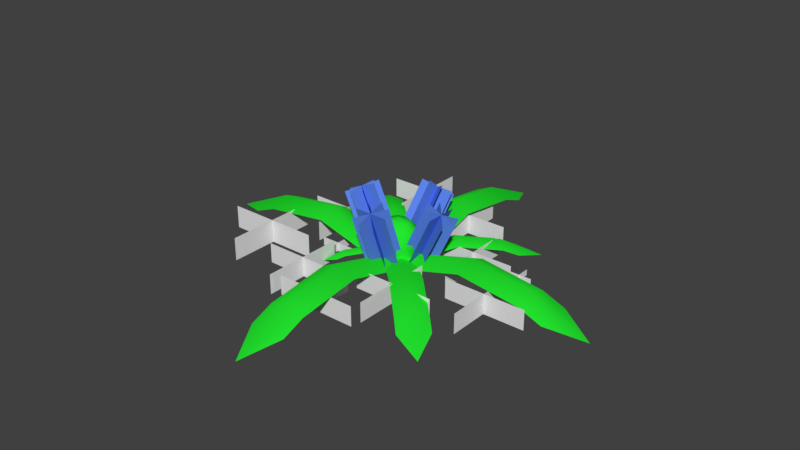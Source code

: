 # Source: Hierba_de_monta_a.blend  (saved by Blender 2.79.0; exported with 4.5.12 LTS)
import bpy
from mathutils import Matrix  # noqa: F401  (used for matrix-valued properties, if any)

bpy.ops.wm.read_factory_settings(use_empty=True)
scene = bpy.context.scene
scene.name = 'Scene'

# ---- collections
col_collection_1 = bpy.data.collections.new('Collection 1'); scene.collection.children.link(col_collection_1)

# ---- materials (node trees are filled in below, after node groups)
mat_plantaextra = bpy.data.materials.new('PlantaExtra')
mat_plantaextra.alpha_threshold = 0.0
mat_plantaextra.use_transparent_shadow = False
mat_plantaextra.diffuse_color = (0.1111, 0.2395, 0.8, 1.0)
mat_plantaextra.roughness = 0.5
mat_hierba = bpy.data.materials.new('Hierba')
mat_hierba.alpha_threshold = 0.0
mat_hierba.use_transparent_shadow = False
mat_hierba.roughness = 0.5
mat_hierba.specular_intensity = 0.0
mat_planta = bpy.data.materials.new('pLANTA')
mat_planta.alpha_threshold = 0.0
mat_planta.use_transparent_shadow = False
mat_planta.diffuse_color = (0.01713, 0.8, 0.028, 1.0)
mat_planta.roughness = 0.5

# ---- material node trees

# ---- world
world_world = bpy.data.worlds.new('World'); scene.world = world_world
world_world.color = (0.05088, 0.05088, 0.05088)
world_world.use_sun_shadow = False
world_world.sun_shadow_jitter_overblur = 0.0
world_world.cycles.sampling_method = 'MANUAL'

# ---- meshes
me_plane_027 = bpy.data.meshes.new('Plane.027')
me_plane_027.from_pydata([(-1.0, -1.0, 0.0), (1.0, -1.0, 0.0), (-1.0, 1.0, 0.0), (1.0, 1.0, 0.0), (0.7071, -1.0, -0.04213), (-0.7071, -1.0, 0.04213), (0.7071, 1.0, -0.04213), (-0.7071, 1.0, 0.04213), (0.7071, -1.0, 0.04213), (-0.7071, -1.0, -0.04213), (0.7071, 1.0, 0.04213), (-0.7071, 1.0, -0.04213), (-4.204e-08, -1.0, 0.05959), (-1.295e-07, -1.0, -0.05959), (1.295e-07, 1.0, 0.05959), (4.204e-08, 1.0, -0.05959), (0.2957, -1.263, 0.04685), (2.102, -1.644, 0.01304), (1.744, 0.09264, 0.167), (3.55, -0.2888, 0.1332), (1.838, -1.311, -0.01361), (0.5603, -1.596, 0.07351), (3.286, 0.04415, 0.1065), (2.008, -0.2403, 0.1936), (1.838, -1.865, 0.0496), (0.5603, -1.041, 0.01029), (3.286, -0.51, 0.1697), (2.008, 0.3139, 0.1304), (1.199, -1.845, 0.07465), (1.199, -1.062, -0.01475), (2.647, -0.4899, 0.1948), (2.647, 0.2938, 0.1054), (-2.435, -1.633, 0.01402), (-0.6198, -1.259, 0.04714), (-3.853, -0.2716, 0.1347), (-2.038, 0.102, 0.1678), (-0.8856, -1.037, 0.01068), (-2.169, -1.855, 0.05048), (-2.304, 0.3244, 0.1313), (-3.587, -0.494, 0.1711), (-0.8856, -1.591, 0.0739), (-2.169, -1.301, -0.01274), (-2.304, -0.2298, 0.1946), (-3.587, 0.06016, 0.1079), (-1.527, -1.838, 0.07528), (-1.527, -1.054, -0.01412), (-2.946, -0.4766, 0.1959), (-2.946, 0.307, 0.1065), (-0.9961, -2.012, 0.103), (1.004, -2.012, 0.103), (-0.9961, -1.032, 0.2783), (1.004, -1.032, 0.2783), (0.711, -1.646, 0.08236), (-0.7032, -2.377, 0.1236), (0.711, -0.667, 0.2577), (-0.7032, -1.398, 0.299), (0.711, -2.377, 0.1236), (-0.7032, -1.646, 0.08236), (0.711, -1.398, 0.299), (-0.7032, -0.667, 0.2577), (0.003896, -2.528, 0.1322), (0.003896, -1.495, 0.07381), (0.003896, -1.549, 0.3075), (0.003896, -0.5157, 0.2492)], [], [(0, 1, 3, 2), (4, 5, 7, 6), (8, 9, 11, 10), (12, 13, 15, 14), (16, 17, 19, 18), (20, 21, 23, 22), (24, 25, 27, 26), (28, 29, 31, 30), (32, 33, 35, 34), (36, 37, 39, 38), (40, 41, 43, 42), (44, 45, 47, 46), (48, 49, 51, 50), (52, 53, 55, 54), (56, 57, 59, 58), (60, 61, 63, 62)])
_uv = me_plane_027.uv_layers.new(name='UVMap')
_uv.uv.foreach_set('vector', [0.0, 0.0, 1.0, 0.0, 1.0, 1.0, 0.0, 1.0, 0.0, 0.0, 1.0, 0.0, 1.0, 1.0, 0.0, 1.0, 0.0, 0.0, 1.0, 0.0, 1.0, 1.0, 0.0, 1.0, 0.0, 0.0, 1.0, 0.0, 1.0, 1.0, 0.0, 1.0, 0.0, 0.0, 1.0, 0.0, 1.0, 1.0, 0.0, 1.0, 0.0, 0.0, 1.0, 0.0, 1.0, 1.0, 0.0, 1.0, 0.0, 0.0, 1.0, 0.0, 1.0, 1.0, 0.0, 1.0, 0.0, 0.0, 1.0, 0.0, 1.0, 1.0, 0.0, 1.0, 0.0, 0.0, 1.0, 0.0, 1.0, 1.0, 0.0, 1.0, 0.0, 0.0, 1.0, 0.0, 1.0, 1.0, 0.0, 1.0, 0.0, 0.0, 1.0, 0.0, 1.0, 1.0, 0.0, 1.0, 0.0, 0.0, 1.0, 0.0, 1.0, 1.0, 0.0, 1.0, 0.0, 0.0, 1.0, 0.0, 1.0, 1.0, 0.0, 1.0, 0.0, 0.0, 1.0, 0.0, 1.0, 1.0, 0.0, 1.0, 0.0, 0.0, 1.0, 0.0, 1.0, 1.0, 0.0, 1.0, 0.0, 0.0, 1.0, 0.0, 1.0, 1.0, 0.0, 1.0])
me_plane_027.materials.append(mat_plantaextra)
me_plane_027.use_remesh_preserve_volume = False
me_plane_027.use_remesh_preserve_attributes = False
me_plane_027.use_mirror_vertex_groups = False
me_plane_027.update()
me_plane_017 = bpy.data.meshes.new('Plane.017')
me_plane_017.from_pydata([(-1.0, -1.0, 0.0), (1.0, -1.0, 0.0), (-1.0, 1.0, 0.0), (1.0, 1.0, 0.0), (3.315e-08, -1.0, 1.0), (-5.427e-08, -1.0, -1.0), (5.427e-08, 1.0, 1.0), (-3.315e-08, 1.0, -1.0), (4.322, -1.006, -0.4149), (4.935, -1.006, -0.4149), (4.322, -0.3921, -0.4149), (4.935, -0.3921, -0.4149), (4.628, -1.006, -0.1081), (4.628, -1.006, -0.7218), (4.628, -0.3921, -0.1081), (4.628, -0.3921, -0.7218), (2.332, -1.006, -0.4632), (2.946, -1.006, -0.4632), (2.332, -0.3921, -0.4632), (2.946, -0.3921, -0.4632), (2.639, -1.006, -0.1564), (2.639, -1.006, -0.7701), (2.639, -0.3921, -0.1564), (2.639, -0.3921, -0.7701), (0.7217, -0.847, -0.322), (1.335, -0.847, -0.322), (0.7217, -0.2333, -0.322), (1.335, -0.2333, -0.322), (1.029, -0.847, -0.0151), (1.029, -0.847, -0.6288), (1.029, -0.2333, -0.0151), (1.029, -0.2333, -0.6288), (0.2443, -0.9816, 1.106), (1.127, -0.9816, 1.106), (0.2443, -0.09866, 1.106), (1.127, -0.09866, 1.106), (0.6858, -0.9816, 1.547), (0.6858, -0.9816, 0.6645), (0.6858, -0.09866, 1.547), (0.6858, -0.09866, 0.6645), (-2.002, -1.167, 1.685), (0.3323, -1.167, 1.685), (-2.002, 1.167, 1.685), (0.3323, 1.167, 1.685), (-0.835, -1.167, 2.852), (-0.835, -1.167, 0.5174), (-0.835, 1.167, 2.852), (-0.835, 1.167, 0.5174), (-0.1615, -1.0, -1.985), (1.839, -1.0, -1.985), (-0.1615, 1.0, -1.985), (1.839, 1.0, -1.985), (0.8385, -1.0, -0.9851), (0.8385, -1.0, -2.985), (0.8385, 1.0, -0.9851), (0.8385, 1.0, -2.985), (1.438, -1.0, -1.506), (3.438, -1.0, -1.506), (1.438, 1.0, -1.506), (3.438, 1.0, -1.506), (2.438, -1.0, -0.5064), (2.438, -1.0, -2.506), (2.438, 1.0, -0.5064), (2.438, 1.0, -2.506), (2.608, -1.0, -0.1087), (4.608, -1.0, -0.1087), (2.608, 1.0, -0.1087), (4.608, 1.0, -0.1087), (3.608, -1.0, 0.8913), (3.608, -1.0, -1.109), (3.608, 1.0, 0.8913), (3.608, 1.0, -1.109), (3.848, -1.0, 1.204), (5.848, -1.0, 1.204), (3.848, 1.0, 1.204), (5.848, 1.0, 1.204), (4.848, -1.0, 2.204), (4.848, -1.0, 0.2041), (4.848, 1.0, 2.204), (4.848, 1.0, 0.2041), (2.125, -1.0, 2.08), (4.125, -1.0, 2.08), (2.125, 1.0, 2.08), (4.125, 1.0, 2.08), (3.125, -1.0, 3.08), (3.125, -1.0, 1.08), (3.125, 1.0, 3.08), (3.125, 1.0, 1.08), (-0.103, -1.0, 2.448), (1.897, -1.0, 2.448), (-0.103, 1.0, 2.448), (1.897, 1.0, 2.448), (0.897, -1.0, 3.448), (0.897, -1.0, 1.448), (0.897, 1.0, 3.448), (0.897, 1.0, 1.448), (1.07, -1.031, 3.305), (3.07, -1.031, 3.305), (1.07, 0.9687, 3.305), (3.07, 0.9687, 3.305), (2.07, -1.031, 4.305), (2.07, -1.031, 2.305), (2.07, 0.9687, 4.305), (2.07, 0.9687, 2.305)], [], [(0, 1, 3, 2), (4, 5, 7, 6), (8, 9, 11, 10), (12, 13, 15, 14), (16, 17, 19, 18), (20, 21, 23, 22), (24, 25, 27, 26), (28, 29, 31, 30), (32, 33, 35, 34), (36, 37, 39, 38), (40, 41, 43, 42), (44, 45, 47, 46), (48, 49, 51, 50), (52, 53, 55, 54), (56, 57, 59, 58), (60, 61, 63, 62), (64, 65, 67, 66), (68, 69, 71, 70), (72, 73, 75, 74), (76, 77, 79, 78), (80, 81, 83, 82), (84, 85, 87, 86), (88, 89, 91, 90), (92, 93, 95, 94), (96, 97, 99, 98), (100, 101, 103, 102)])
_uv = me_plane_017.uv_layers.new(name='UVMap')
_uv.uv.foreach_set('vector', [0.07139, 9.998e-05, 0.954, 9.998e-05, 0.954, 0.8515, 0.07139, 0.8515, 0.07139, 9.998e-05, 0.954, 9.998e-05, 0.954, 0.8515, 0.07139, 0.8515, 0.07139, 9.998e-05, 0.954, 9.998e-05, 0.954, 0.8515, 0.07139, 0.8515, 0.07139, 9.998e-05, 0.954, 9.998e-05, 0.954, 0.8515, 0.07139, 0.8515, 0.07139, 9.998e-05, 0.954, 9.998e-05, 0.954, 0.8515, 0.07139, 0.8515, 0.07139, 9.998e-05, 0.954, 9.998e-05, 0.954, 0.8515, 0.07139, 0.8515, 0.07139, 9.998e-05, 0.954, 9.998e-05, 0.954, 0.8515, 0.07139, 0.8515, 0.07139, 9.998e-05, 0.954, 9.998e-05, 0.954, 0.8515, 0.07139, 0.8515, 0.07139, 9.998e-05, 0.954, 9.998e-05, 0.954, 0.8515, 0.07139, 0.8515, 0.07139, 9.998e-05, 0.954, 9.998e-05, 0.954, 0.8515, 0.07139, 0.8515, 0.07139, 9.998e-05, 0.954, 9.998e-05, 0.954, 0.8515, 0.07139, 0.8515, 0.07139, 9.998e-05, 0.954, 9.998e-05, 0.954, 0.8515, 0.07139, 0.8515, 0.07139, 9.998e-05, 0.954, 9.998e-05, 0.954, 0.8515, 0.07139, 0.8515, 0.07139, 9.998e-05, 0.954, 9.998e-05, 0.954, 0.8515, 0.07139, 0.8515, 0.07139, 9.998e-05, 0.954, 9.998e-05, 0.954, 0.8515, 0.07139, 0.8515, 0.07139, 9.998e-05, 0.954, 9.998e-05, 0.954, 0.8515, 0.07139, 0.8515, 0.07139, 9.998e-05, 0.954, 9.998e-05, 0.954, 0.8515, 0.07139, 0.8515, 0.07139, 9.998e-05, 0.954, 9.998e-05, 0.954, 0.8515, 0.07139, 0.8515, 0.07139, 9.998e-05, 0.954, 9.998e-05, 0.954, 0.8515, 0.07139, 0.8515, 0.07139, 9.998e-05, 0.954, 9.998e-05, 0.954, 0.8515, 0.07139, 0.8515, 0.07139, 9.998e-05, 0.954, 9.998e-05, 0.954, 0.8515, 0.07139, 0.8515, 0.07139, 9.998e-05, 0.954, 9.998e-05, 0.954, 0.8515, 0.07139, 0.8515, 0.07139, 9.998e-05, 0.954, 9.998e-05, 0.954, 0.8515, 0.07139, 0.8515, 0.07139, 9.998e-05, 0.954, 9.998e-05, 0.954, 0.8515, 0.07139, 0.8515, 0.07139, 9.998e-05, 0.954, 9.998e-05, 0.954, 0.8515, 0.07139, 0.8515, 0.07139, 9.998e-05, 0.954, 9.998e-05, 0.954, 0.8515, 0.07139, 0.8515])
me_plane_017.materials.append(mat_hierba)
me_plane_017.use_remesh_preserve_volume = False
me_plane_017.use_remesh_preserve_attributes = False
me_plane_017.use_mirror_vertex_groups = False
me_plane_017.update()
me_plane_008 = bpy.data.meshes.new('Plane.008')
me_plane_008.from_pydata([(-1.0, 0.0, -0.02991), (1.0, 0.0, -0.02991), (-1.0, 1.725, -0.0121), (1.0, 1.725, -0.01191), (-1.0, 1.49, 0.02055), (1.0, 1.49, 0.02055), (-1.0, 0.8352, 0.05084), (1.0, 0.8352, 0.05084), (0.0, 0.0, 0.0), (0.0, 2.1, -0.05039), (0.0, 1.49, 0.05046), (0.0, 0.8352, 0.08075), (3.129e-07, 0.08062, -0.01541), (-3.129e-07, -0.08062, -0.01541), (3.871, 0.08062, -0.006239), (3.871, -0.08062, -0.006139), (3.344, 0.08062, 0.01059), (3.344, -0.08062, 0.01059), (1.874, 0.08062, 0.02621), (1.874, -0.08062, 0.02621), (0.0, 5.96e-08, 0.0), (4.712, -5.037e-07, -0.02597), (3.344, -3.401e-07, 0.02601), (1.874, -1.644e-07, 0.04162), (0.8692, -1.565e-07, -0.0315), (-0.8692, 2.757e-07, -0.0315), (0.8692, -1.499, -0.01275), (-0.8692, -1.499, -0.01255), (0.8692, -1.295, 0.02165), (-0.8692, -1.295, 0.02165), (0.8692, -0.7259, 0.05355), (-0.8692, -0.7259, 0.05355), (0.0, 5.96e-08, 0.0), (-1.302e-05, -1.825, -0.05308), (-9.238e-06, -1.295, 0.05315), (-5.177e-06, -0.7259, 0.08506), (-1.192e-06, -0.1535, -0.02936), (1.192e-06, 0.1535, -0.02936), (-7.371, -0.1535, -0.01188), (-7.371, 0.1535, -0.01169), (-6.368, -0.1535, 0.02017), (-6.368, 0.1535, 0.02017), (-3.569, -0.1535, 0.04991), (-3.569, 0.1535, 0.04991), (0.0, 5.96e-08, 0.0), (-8.975, 2.626e-06, -0.04946), (-6.368, 1.88e-06, 0.04953), (-3.569, 1.08e-06, 0.07926), (-0.8765, -0.1661, -0.04493), (0.8765, 0.1661, -0.04493), (-8.853, 1.346, -0.01818), (-7.1, 1.678, -0.01789), (-7.768, 1.14, 0.03087), (-6.015, 1.472, 0.03087), (-4.739, 0.5659, 0.07637), (-2.986, 0.8982, 0.07637), (0.0, 5.96e-08, 0.0), (-9.712, 1.841, -0.07569), (-6.891, 1.306, 0.0758), (-3.862, 0.7321, 0.1213), (-0.8765, 0.1661, -0.04493), (0.8765, -0.1661, -0.04493), (7.1, 1.678, -0.01818), (8.853, 1.346, -0.01789), (6.015, 1.472, 0.03087), (7.768, 1.14, 0.03087), (2.986, 0.8982, 0.07637), (4.739, 0.5659, 0.07637), (0.0, 5.96e-08, 0.0), (9.712, 1.841, -0.07569), (6.891, 1.306, 0.0758), (3.862, 0.7321, 0.1213), (0.8765, 0.1661, -0.04493), (-0.8765, -0.1661, -0.04493), (8.853, -1.346, -0.01818), (7.1, -1.678, -0.01789), (7.768, -1.14, 0.03087), (6.015, -1.472, 0.03087), (4.739, -0.5659, 0.07637), (2.986, -0.8982, 0.07637), (0.0, 5.96e-08, 0.0), (9.712, -1.841, -0.07569), (6.891, -1.306, 0.0758), (3.862, -0.7321, 0.1213), (0.8765, -0.1661, -0.04493), (-0.8765, 0.1661, -0.04493), (-7.1, -1.678, -0.01818), (-8.853, -1.346, -0.01789), (-6.015, -1.472, 0.03087), (-7.768, -1.14, 0.03087), (-2.986, -0.8982, 0.07637), (-4.739, -0.5659, 0.07637), (0.0, 5.96e-08, 0.0), (-9.712, -1.841, -0.07569), (-6.891, -1.306, 0.0758), (-3.862, -0.7321, 0.1213), (-0.8118, -0.1721, -0.00157), (0.03188, -0.0122, 0.1921), (-0.6785, -0.02694, 0.1748), (-1.199, -0.03773, 0.1276), (-1.389, -0.04168, 0.06299), (-1.199, -0.03773, -0.00157), (-0.6305, 0.05628, 0.1748), (-1.115, 0.1064, 0.1276), (-1.293, 0.1248, 0.06299), (-1.115, 0.1064, -0.00157), (-0.3294, 0.1133, 0.1748), (-0.5939, 0.2053, 0.1276), (-0.6907, 0.2389, 0.06299), (-0.5939, 0.2053, -0.00157), (0.1096, 0.1225, 0.1748), (0.1666, 0.221, 0.1276), (0.1874, 0.2571, 0.06299), (0.1666, 0.221, -0.00157), (0.519, 0.08013, 0.1748), (0.8756, 0.1477, 0.1276), (1.006, 0.1725, 0.06299), (0.8756, 0.1477, -0.00157), (0.7423, 0.00254, 0.1748), (1.262, 0.01333, 0.1276), (1.453, 0.01728, 0.06299), (1.262, 0.01333, -0.00157), (0.6942, -0.08068, 0.1748), (1.179, -0.1308, 0.1276), (1.357, -0.1492, 0.06299), (1.179, -0.1308, -0.00157), (0.3932, -0.1377, 0.1748), (0.6576, -0.2296, 0.1276), (0.7545, -0.2633, 0.06299), (0.6576, -0.2296, -0.00157), (-0.04588, -0.1469, 0.1748), (-0.1028, -0.2454, 0.1276), (-0.1236, -0.2815, 0.06299), (-0.1028, -0.2454, -0.00157), (-0.4552, -0.1045, 0.1748), (-0.8118, -0.1721, 0.1276), (-0.9423, -0.1969, 0.06299)], [], [(10, 5, 3, 9), (11, 7, 5, 10), (8, 1, 7, 11), (0, 8, 11, 6), (6, 11, 10, 4), (4, 10, 9, 2), (22, 17, 15, 21), (23, 19, 17, 22), (20, 13, 19, 23), (12, 20, 23, 18), (18, 23, 22, 16), (16, 22, 21, 14), (34, 29, 27, 33), (35, 31, 29, 34), (32, 25, 31, 35), (24, 32, 35, 30), (30, 35, 34, 28), (28, 34, 33, 26), (46, 41, 39, 45), (47, 43, 41, 46), (44, 37, 43, 47), (36, 44, 47, 42), (42, 47, 46, 40), (40, 46, 45, 38), (58, 53, 51, 57), (59, 55, 53, 58), (56, 49, 55, 59), (48, 56, 59, 54), (54, 59, 58, 52), (52, 58, 57, 50), (70, 65, 63, 69), (71, 67, 65, 70), (68, 61, 67, 71), (60, 68, 71, 66), (66, 71, 70, 64), (64, 70, 69, 62), (82, 77, 75, 81), (83, 79, 77, 82), (80, 73, 79, 83), (72, 80, 83, 78), (78, 83, 82, 76), (76, 82, 81, 74), (94, 89, 87, 93), (95, 91, 89, 94), (92, 85, 91, 95), (84, 92, 95, 90), (90, 95, 94, 88), (88, 94, 93, 86), (96, 136, 100, 101), (135, 134, 98, 99), (136, 135, 99, 100), (134, 97, 98), (99, 98, 102, 103), (100, 99, 103, 104), (98, 97, 102), (101, 100, 104, 105), (104, 103, 107, 108), (102, 97, 106), (105, 104, 108, 109), (103, 102, 106, 107), (108, 107, 111, 112), (106, 97, 110), (109, 108, 112, 113), (107, 106, 110, 111), (112, 111, 115, 116), (110, 97, 114), (113, 112, 116, 117), (111, 110, 114, 115), (116, 115, 119, 120), (114, 97, 118), (117, 116, 120, 121), (115, 114, 118, 119), (120, 119, 123, 124), (118, 97, 122), (121, 120, 124, 125), (119, 118, 122, 123), (122, 97, 126), (125, 124, 128, 129), (123, 122, 126, 127), (124, 123, 127, 128), (129, 128, 132, 133), (127, 126, 130, 131), (128, 127, 131, 132), (126, 97, 130), (133, 132, 136, 96), (131, 130, 134, 135), (132, 131, 135, 136), (130, 97, 134)])
me_plane_008.polygons.foreach_set('use_smooth', [True] * 88)
me_plane_008.materials.append(mat_planta)
me_plane_008.use_remesh_preserve_volume = False
me_plane_008.use_remesh_preserve_attributes = False
me_plane_008.use_mirror_vertex_groups = False
me_plane_008.update()

# ---- objects
ob_plane_015 = bpy.data.objects.new('Plane.015', me_plane_027)
ob_plane_008 = bpy.data.objects.new('Plane.008', me_plane_017)
ob_plane_007 = bpy.data.objects.new('Plane.007', me_plane_008)

# ---- transforms, parenting, visibility, modifiers, constraints
ob_plane_015.location = (0.01045, -0.1031, 0.1294)
ob_plane_015.rotation_euler = (0.8483, -0.0, 0.0)
ob_plane_015.scale = (0.05959, 0.1006, 1.0)
ob_plane_015.lineart.crease_threshold = 0.0
ob_plane_008.location = (-0.3048, -0.1409, 0.03301)
ob_plane_008.rotation_euler = (1.571, -0.0, 0.0)
ob_plane_008.scale = (0.1472, 0.03556, 0.1472)
ob_plane_008.lineart.crease_threshold = 0.0
ob_plane_007.location = (0.00308, -0.232, 0.03376)
ob_plane_007.rotation_euler = (0.0, -0.0, 10.21)
ob_plane_007.scale = (0.05321, 0.2807, 0.6657)
ob_plane_007.lineart.crease_threshold = 0.0

# ---- collection membership
col_collection_1.objects.link(ob_plane_015)
col_collection_1.objects.link(ob_plane_008)
col_collection_1.objects.link(ob_plane_007)

# ---- scene / render settings (as saved in the file)
scene.frame_start = 1; scene.frame_end = 250; scene.frame_set(1)
scene.render.engine = 'BLENDER_EEVEE_NEXT'
scene.render.resolution_percentage = 50
scene.render.dither_intensity = 0.0
scene.cycles.use_denoising = False
scene.cycles.samples = 128
scene.cycles.sampling_pattern = 'TABULATED_SOBOL'
scene.cycles.use_adaptive_sampling = False
scene.cycles.use_light_tree = False
scene.cycles.blur_glossy = 0.0
scene.cycles.sample_clamp_indirect = 0.0
scene.view_settings.view_transform = 'Standard'
bpy.context.view_layer.update()

# ---- added for rendering (the .blend has no active camera and no usable light): camera, sun
cam_auto = bpy.data.cameras.new('AutoCamera')
cam_auto.lens = 50.0
cam_auto.sensor_width = 36.0
cam_auto.clip_end = 1000.0
ob_auto_camera = bpy.data.objects.new('AutoCamera', cam_auto)
scene.collection.objects.link(ob_auto_camera)
ob_auto_camera.location = (2.06377, -2.69965, 1.78169)
ob_auto_camera.rotation_euler = (1.09748, -7.21219e-08, 0.694738)
scene.camera = ob_auto_camera
light_auto_sun = bpy.data.lights.new('AutoSun', 'SUN')
light_auto_sun.energy = 3.0
light_auto_sun.angle = 0.0523599
ob_auto_sun = bpy.data.objects.new('AutoSun', light_auto_sun)
scene.collection.objects.link(ob_auto_sun)
ob_auto_sun.rotation_euler = (0.872665, 0.174533, 0.523599)
bpy.context.view_layer.update()
